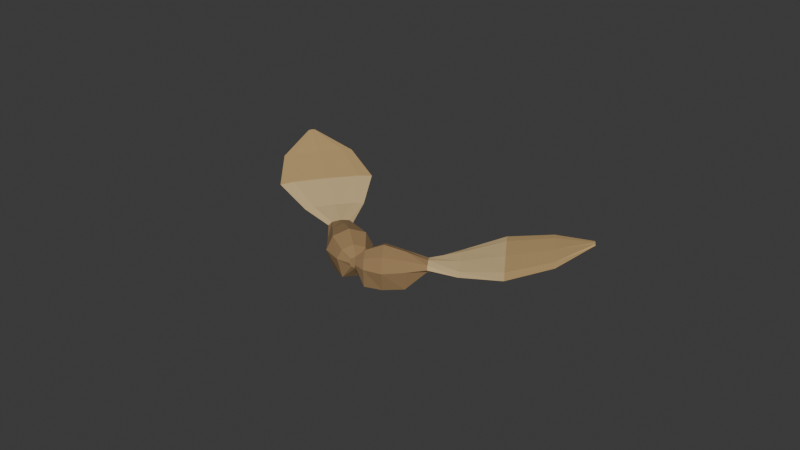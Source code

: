 # Source: source.blend  (saved by Blender 4.3.34; exported with 4.5.12 LTS)
import bpy
from mathutils import Matrix  # noqa: F401  (used for matrix-valued properties, if any)

bpy.ops.wm.read_factory_settings(use_empty=True)
scene = bpy.context.scene
scene.name = 'Scene'

# ---- collections
col_collection = bpy.data.collections.new('Collection'); scene.collection.children.link(col_collection)

# ---- materials (node trees are filled in below, after node groups)
mat_seednucleuswarmbrown = bpy.data.materials.new('SeedNucleusWarmBrown')
mat_seednucleuswarmbrown.diffuse_color = (0.32, 0.2, 0.09, 1.0)
mat_drywingpaletan = bpy.data.materials.new('DryWingPaleTan')
mat_drywingpaletan.diffuse_color = (0.66, 0.48, 0.24, 1.0)
mat_wingraisedridge = bpy.data.materials.new('WingRaisedRidge')
mat_wingraisedridge.diffuse_color = (0.53, 0.35, 0.15, 1.0)

# ---- material node trees
mat_seednucleuswarmbrown.use_nodes = True; mat_seednucleuswarmbrown.node_tree.nodes.clear()
_N = mat_seednucleuswarmbrown.node_tree.nodes; _L = mat_seednucleuswarmbrown.node_tree.links
n0 = _N.new('ShaderNodeBsdfPrincipled'); n0.name = 'Principled BSDF'; n0.location = (10, 300)
n0.inputs[0].default_value = (0.32, 0.2, 0.09, 1.0)
n0.inputs[2].default_value = 0.94
n1 = _N.new('ShaderNodeOutputMaterial'); n1.name = 'Material Output'; n1.location = (300, 300)
_L.new(n0.outputs[0], n1.inputs[0])
n1.is_active_output = True
mat_drywingpaletan.use_nodes = True; mat_drywingpaletan.node_tree.nodes.clear()
_N = mat_drywingpaletan.node_tree.nodes; _L = mat_drywingpaletan.node_tree.links
n0 = _N.new('ShaderNodeBsdfPrincipled'); n0.name = 'Principled BSDF'; n0.location = (10, 300)
n0.inputs[0].default_value = (0.66, 0.48, 0.24, 1.0)
n0.inputs[2].default_value = 0.92
n1 = _N.new('ShaderNodeOutputMaterial'); n1.name = 'Material Output'; n1.location = (300, 300)
_L.new(n0.outputs[0], n1.inputs[0])
n1.is_active_output = True
mat_wingraisedridge.use_nodes = True; mat_wingraisedridge.node_tree.nodes.clear()
_N = mat_wingraisedridge.node_tree.nodes; _L = mat_wingraisedridge.node_tree.links
n0 = _N.new('ShaderNodeBsdfPrincipled'); n0.name = 'Principled BSDF'; n0.location = (10, 300)
n0.inputs[0].default_value = (0.53, 0.35, 0.15, 1.0)
n0.inputs[2].default_value = 0.92
n1 = _N.new('ShaderNodeOutputMaterial'); n1.name = 'Material Output'; n1.location = (300, 300)
_L.new(n0.outputs[0], n1.inputs[0])
n1.is_active_output = True

# ---- world
world_world = bpy.data.worlds.new('World'); scene.world = world_world
world_world.use_nodes = True; world_world.node_tree.nodes.clear()
_N = world_world.node_tree.nodes; _L = world_world.node_tree.links
n0 = _N.new('ShaderNodeOutputWorld'); n0.name = 'World Output'; n0.location = (300, 300)
n1 = _N.new('ShaderNodeBackground'); n1.name = 'Background'; n1.location = (10, 300)
n1.inputs[0].default_value = (0.05088, 0.05088, 0.05088, 1.0)
_L.new(n1.outputs[0], n0.inputs[0])
n0.is_active_output = True
world_world.color = (0.05088, 0.05088, 0.05088)
world_world.sun_shadow_jitter_overblur = 0.0

# ---- meshes
me_wholeseednucleusandfinitewing1 = bpy.data.meshes.new('WholeSeedNucleusAndFiniteWing1')
me_wholeseednucleusandfinitewing1.from_pydata([(0.003472, -0.02048, 0.006), (0.003137, -0.02092, 0.007273), (0.002328, -0.022, 0.0078), (0.00152, -0.02307, 0.007273), (0.001185, -0.02351, 0.006), (0.00152, -0.02307, 0.004727), (0.002328, -0.022, 0.0042), (0.003137, -0.02092, 0.004727), (0.002821, -0.01636, 0.006), (0.001975, -0.01748, 0.008828), (-6.773e-05, -0.02019, 0.01), (-0.00211, -0.0229, 0.008828), (-0.002956, -0.02402, 0.006), (-0.00211, -0.0229, 0.0), (-6.773e-05, -0.02019, 0.0), (0.001975, -0.01748, 0.0), (-0.0007672, -0.01115, 0.006), (-0.001966, -0.01274, 0.01024), (-0.00486, -0.01658, 0.012), (-0.007753, -0.02042, 0.01024), (-0.008952, -0.02201, 0.006), (-0.007753, -0.02042, 0.0), (-0.00486, -0.01658, 0.0), (-0.001966, -0.01274, 0.0), (-0.007381, -0.008294, 0.006), (-0.00828, -0.009487, 0.00897), (-0.01045, -0.01237, 0.0102), (-0.01262, -0.01525, 0.00897), (-0.01352, -0.01644, 0.006), (-0.01262, -0.01525, 0.0), (-0.01045, -0.01237, 0.0), (-0.00828, -0.009487, 0.0), (-0.01381, -0.0052, 0.0065), (-0.01447, -0.006065, 0.00749), (-0.01604, -0.008155, 0.0079), (-0.01761, -0.01024, 0.00749), (-0.01827, -0.01111, 0.0065), (-0.01761, -0.01024, 0.00551), (-0.01604, -0.008155, 0.0051), (-0.01447, -0.006065, 0.00551), (-0.01861, 0.005051, 0.0075), (-0.0202, 0.002946, 0.00803), (-0.02403, -0.002137, 0.00825), (-0.02786, -0.007219, 0.00803), (-0.02944, -0.009324, 0.0075), (-0.02786, -0.007219, 0.00697), (-0.02403, -0.002137, 0.00675), (-0.0202, 0.002946, 0.00697), (-0.02648, 0.01787, 0.01), (-0.02904, 0.01448, 0.01046), (-0.03521, 0.006289, 0.01065), (-0.04138, -0.0019, 0.01046), (-0.04393, -0.005291, 0.01), (-0.04138, -0.0019, 0.00954), (-0.03521, 0.006289, 0.00935), (-0.02904, 0.01448, 0.00954), (-0.04057, 0.0241, 0.013), (-0.04251, 0.02153, 0.01339), (-0.04719, 0.01532, 0.01355), (-0.05187, 0.009104, 0.01339), (-0.05381, 0.006531, 0.013), (-0.05187, 0.009104, 0.01261), (-0.04719, 0.01532, 0.01245), (-0.04251, 0.02153, 0.01261), (-0.05593, 0.02366, 0.016), (-0.05618, 0.02333, 0.01628), (-0.05677, 0.02254, 0.0164), (-0.05737, 0.02175, 0.01628), (-0.05761, 0.02142, 0.016), (-0.05737, 0.02175, 0.01572), (-0.05677, 0.02254, 0.0156), (-0.05618, 0.02333, 0.01572)], [], [(0, 1, 2, 3, 4, 5, 6, 7), (71, 70, 69, 68, 67, 66, 65, 64), (8, 9, 1, 0), (9, 10, 2, 1), (10, 11, 3, 2), (11, 12, 4, 3), (12, 13, 5, 4), (13, 14, 6, 5), (14, 15, 7, 6), (15, 8, 0, 7), (16, 17, 9, 8), (17, 18, 10, 9), (18, 19, 11, 10), (19, 20, 12, 11), (20, 21, 13, 12), (21, 22, 14, 13), (22, 23, 15, 14), (23, 16, 8, 15), (24, 25, 17, 16), (25, 26, 18, 17), (26, 27, 19, 18), (27, 28, 20, 19), (28, 29, 21, 20), (29, 30, 22, 21), (30, 31, 23, 22), (31, 24, 16, 23), (32, 33, 25, 24), (33, 34, 26, 25), (34, 35, 27, 26), (35, 36, 28, 27), (36, 37, 29, 28), (37, 38, 30, 29), (38, 39, 31, 30), (39, 32, 24, 31), (40, 41, 33, 32), (41, 42, 34, 33), (42, 43, 35, 34), (43, 44, 36, 35), (44, 45, 37, 36), (45, 46, 38, 37), (46, 47, 39, 38), (47, 40, 32, 39), (48, 49, 41, 40), (49, 50, 42, 41), (50, 51, 43, 42), (51, 52, 44, 43), (52, 53, 45, 44), (53, 54, 46, 45), (54, 55, 47, 46), (55, 48, 40, 47), (56, 57, 49, 48), (57, 58, 50, 49), (58, 59, 51, 50), (59, 60, 52, 51), (60, 61, 53, 52), (61, 62, 54, 53), (62, 63, 55, 54), (63, 56, 48, 55), (64, 65, 57, 56), (65, 66, 58, 57), (66, 67, 59, 58), (67, 68, 60, 59), (68, 69, 61, 60), (69, 70, 62, 61), (70, 71, 63, 62), (71, 64, 56, 63)])
me_wholeseednucleusandfinitewing1.polygons.foreach_set('material_index', [0, 2, 0, 0, 0, 0, 0, 0, 0, 0, 0, 0, 0, 0, 0, 0, 0, 0, 0, 0, 0, 0, 0, 0, 0, 0, 0, 0, 0, 0, 0, 0, 0, 0, 1, 1, 1, 1, 1, 1, 1, 1, 1, 1, 1, 1, 1, 1, 1, 1, 2, 2, 2, 2, 2, 2, 2, 2, 2, 2, 2, 2, 2, 2, 2, 2])
me_wholeseednucleusandfinitewing1.materials.append(mat_seednucleuswarmbrown)
me_wholeseednucleusandfinitewing1.materials.append(mat_drywingpaletan)
me_wholeseednucleusandfinitewing1.materials.append(mat_wingraisedridge)
me_wholeseednucleusandfinitewing1.update()
me_wholeseednucleusandfinitewing2 = bpy.data.meshes.new('WholeSeedNucleusAndFiniteWing2')
me_wholeseednucleusandfinitewing2.from_pydata([(0.003239, -0.0234, 0.006), (0.002972, -0.02299, 0.007273), (0.002328, -0.022, 0.0078), (0.001684, -0.021, 0.007273), (0.001418, -0.02059, 0.006), (0.001684, -0.021, 0.004727), (0.002328, -0.022, 0.0042), (0.002972, -0.02299, 0.004727), (0.006843, -0.0241, 0.006), (0.006169, -0.02306, 0.008828), (0.004542, -0.02056, 0.01), (0.002916, -0.01805, 0.008828), (0.002242, -0.01702, 0.006), (0.002916, -0.01805, 0.0), (0.004542, -0.02056, 0.0), (0.006169, -0.02306, 0.0), (0.01223, -0.0227, 0.006), (0.01127, -0.02123, 0.01024), (0.00897, -0.01768, 0.012), (0.006666, -0.01413, 0.01024), (0.005711, -0.01266, 0.006), (0.006666, -0.01413, 0.0), (0.00897, -0.01768, 0.0), (0.01127, -0.02123, 0.0), (0.01658, -0.01809, 0.006), (0.01587, -0.01699, 0.00897), (0.01414, -0.01433, 0.0102), (0.01241, -0.01167, 0.00897), (0.01169, -0.01056, 0.006), (0.01241, -0.01167, 0.0), (0.01414, -0.01433, 0.0), (0.01587, -0.01699, 0.0), (0.02108, -0.0137, 0.0065), (0.02056, -0.0129, 0.00749), (0.0193, -0.01097, 0.0079), (0.01805, -0.009042, 0.00749), (0.01753, -0.008242, 0.0065), (0.01805, -0.009042, 0.00551), (0.0193, -0.01097, 0.0051), (0.02056, -0.0129, 0.00551), (0.031, -0.01282, 0.0075), (0.02973, -0.01088, 0.00803), (0.02668, -0.00618, 0.00825), (0.02363, -0.001483, 0.00803), (0.02237, 0.0004622, 0.0075), (0.02363, -0.001483, 0.00697), (0.02668, -0.00618, 0.00675), (0.02973, -0.01088, 0.00697), (0.04397, -0.01017, 0.01), (0.04193, -0.007037, 0.01046), (0.03702, 0.0005299, 0.01065), (0.0321, 0.008097, 0.01046), (0.03007, 0.01123, 0.01), (0.0321, 0.008097, 0.00954), (0.03702, 0.0005299, 0.00935), (0.04193, -0.007037, 0.00954), (0.05336, -0.0003992, 0.013), (0.05181, 0.001979, 0.01339), (0.04809, 0.007719, 0.01355), (0.04436, 0.01346, 0.01339), (0.04281, 0.01584, 0.013), (0.04436, 0.01346, 0.01261), (0.04809, 0.007719, 0.01245), (0.05181, 0.001979, 0.01261), (0.05761, 0.01244, 0.016), (0.05742, 0.01274, 0.01628), (0.05694, 0.01347, 0.0164), (0.05647, 0.0142, 0.01628), (0.05627, 0.0145, 0.016), (0.05647, 0.0142, 0.01572), (0.05694, 0.01347, 0.0156), (0.05742, 0.01274, 0.01572)], [], [(0, 1, 2, 3, 4, 5, 6, 7), (71, 70, 69, 68, 67, 66, 65, 64), (8, 9, 1, 0), (9, 10, 2, 1), (10, 11, 3, 2), (11, 12, 4, 3), (12, 13, 5, 4), (13, 14, 6, 5), (14, 15, 7, 6), (15, 8, 0, 7), (16, 17, 9, 8), (17, 18, 10, 9), (18, 19, 11, 10), (19, 20, 12, 11), (20, 21, 13, 12), (21, 22, 14, 13), (22, 23, 15, 14), (23, 16, 8, 15), (24, 25, 17, 16), (25, 26, 18, 17), (26, 27, 19, 18), (27, 28, 20, 19), (28, 29, 21, 20), (29, 30, 22, 21), (30, 31, 23, 22), (31, 24, 16, 23), (32, 33, 25, 24), (33, 34, 26, 25), (34, 35, 27, 26), (35, 36, 28, 27), (36, 37, 29, 28), (37, 38, 30, 29), (38, 39, 31, 30), (39, 32, 24, 31), (40, 41, 33, 32), (41, 42, 34, 33), (42, 43, 35, 34), (43, 44, 36, 35), (44, 45, 37, 36), (45, 46, 38, 37), (46, 47, 39, 38), (47, 40, 32, 39), (48, 49, 41, 40), (49, 50, 42, 41), (50, 51, 43, 42), (51, 52, 44, 43), (52, 53, 45, 44), (53, 54, 46, 45), (54, 55, 47, 46), (55, 48, 40, 47), (56, 57, 49, 48), (57, 58, 50, 49), (58, 59, 51, 50), (59, 60, 52, 51), (60, 61, 53, 52), (61, 62, 54, 53), (62, 63, 55, 54), (63, 56, 48, 55), (64, 65, 57, 56), (65, 66, 58, 57), (66, 67, 59, 58), (67, 68, 60, 59), (68, 69, 61, 60), (69, 70, 62, 61), (70, 71, 63, 62), (71, 64, 56, 63)])
me_wholeseednucleusandfinitewing2.polygons.foreach_set('material_index', [0, 2, 0, 0, 0, 0, 0, 0, 0, 0, 0, 0, 0, 0, 0, 0, 0, 0, 0, 0, 0, 0, 0, 0, 0, 0, 0, 0, 0, 0, 0, 0, 0, 0, 1, 1, 1, 1, 1, 1, 1, 1, 1, 1, 1, 1, 1, 1, 1, 1, 2, 2, 2, 2, 2, 2, 2, 2, 2, 2, 2, 2, 2, 2, 2, 2])
me_wholeseednucleusandfinitewing2.materials.append(mat_seednucleuswarmbrown)
me_wholeseednucleusandfinitewing2.materials.append(mat_drywingpaletan)
me_wholeseednucleusandfinitewing2.materials.append(mat_wingraisedridge)
me_wholeseednucleusandfinitewing2.update()

# ---- objects
ob_onewholepairedwingedsamara = bpy.data.objects.new('OneWholePairedWingedSamara', None)
ob_wholeseednucleusandfinitewing1 = bpy.data.objects.new('WholeSeedNucleusAndFiniteWing1', me_wholeseednucleusandfinitewing1)
ob_wholeseednucleusandfinitewing2 = bpy.data.objects.new('WholeSeedNucleusAndFiniteWing2', me_wholeseednucleusandfinitewing2)

# ---- transforms, parenting, visibility, modifiers, constraints
ob_onewholepairedwingedsamara.location = (0.0, 0.0, 0.0)
ob_wholeseednucleusandfinitewing1.parent = ob_onewholepairedwingedsamara
ob_wholeseednucleusandfinitewing1.location = (0.0, 0.0, 0.0)
ob_wholeseednucleusandfinitewing2.parent = ob_onewholepairedwingedsamara
ob_wholeseednucleusandfinitewing2.location = (0.0, 0.0, 0.0)

# ---- collection membership
scene.collection.objects.link(ob_onewholepairedwingedsamara)
scene.collection.objects.link(ob_wholeseednucleusandfinitewing1)
scene.collection.objects.link(ob_wholeseednucleusandfinitewing2)

# ---- scene / render settings (as saved in the file)
scene.frame_start = 1; scene.frame_end = 250; scene.frame_set(1)
scene.render.engine = 'CYCLES'
scene.render.use_compositing = False
scene.cycles.use_denoising = False
scene.cycles.samples = 128
scene.cycles.use_adaptive_sampling = False
scene.cycles.seed = 17
bpy.context.view_layer.update()

# ---- added for rendering (the .blend has no active camera and no usable light): camera, sun
cam_auto = bpy.data.cameras.new('AutoCamera')
cam_auto.lens = 50.0
cam_auto.sensor_width = 36.0
cam_auto.clip_end = 1000.0
ob_auto_camera = bpy.data.objects.new('AutoCamera', cam_auto)
scene.collection.objects.link(ob_auto_camera)
ob_auto_camera.location = (0.185045, -0.222054, 0.156236)
ob_auto_camera.rotation_euler = (1.09748, -7.21219e-08, 0.694738)
scene.camera = ob_auto_camera
light_auto_sun = bpy.data.lights.new('AutoSun', 'SUN')
light_auto_sun.energy = 3.0
light_auto_sun.angle = 0.0523599
ob_auto_sun = bpy.data.objects.new('AutoSun', light_auto_sun)
scene.collection.objects.link(ob_auto_sun)
ob_auto_sun.rotation_euler = (0.872665, 0.174533, 0.523599)
bpy.context.view_layer.update()
